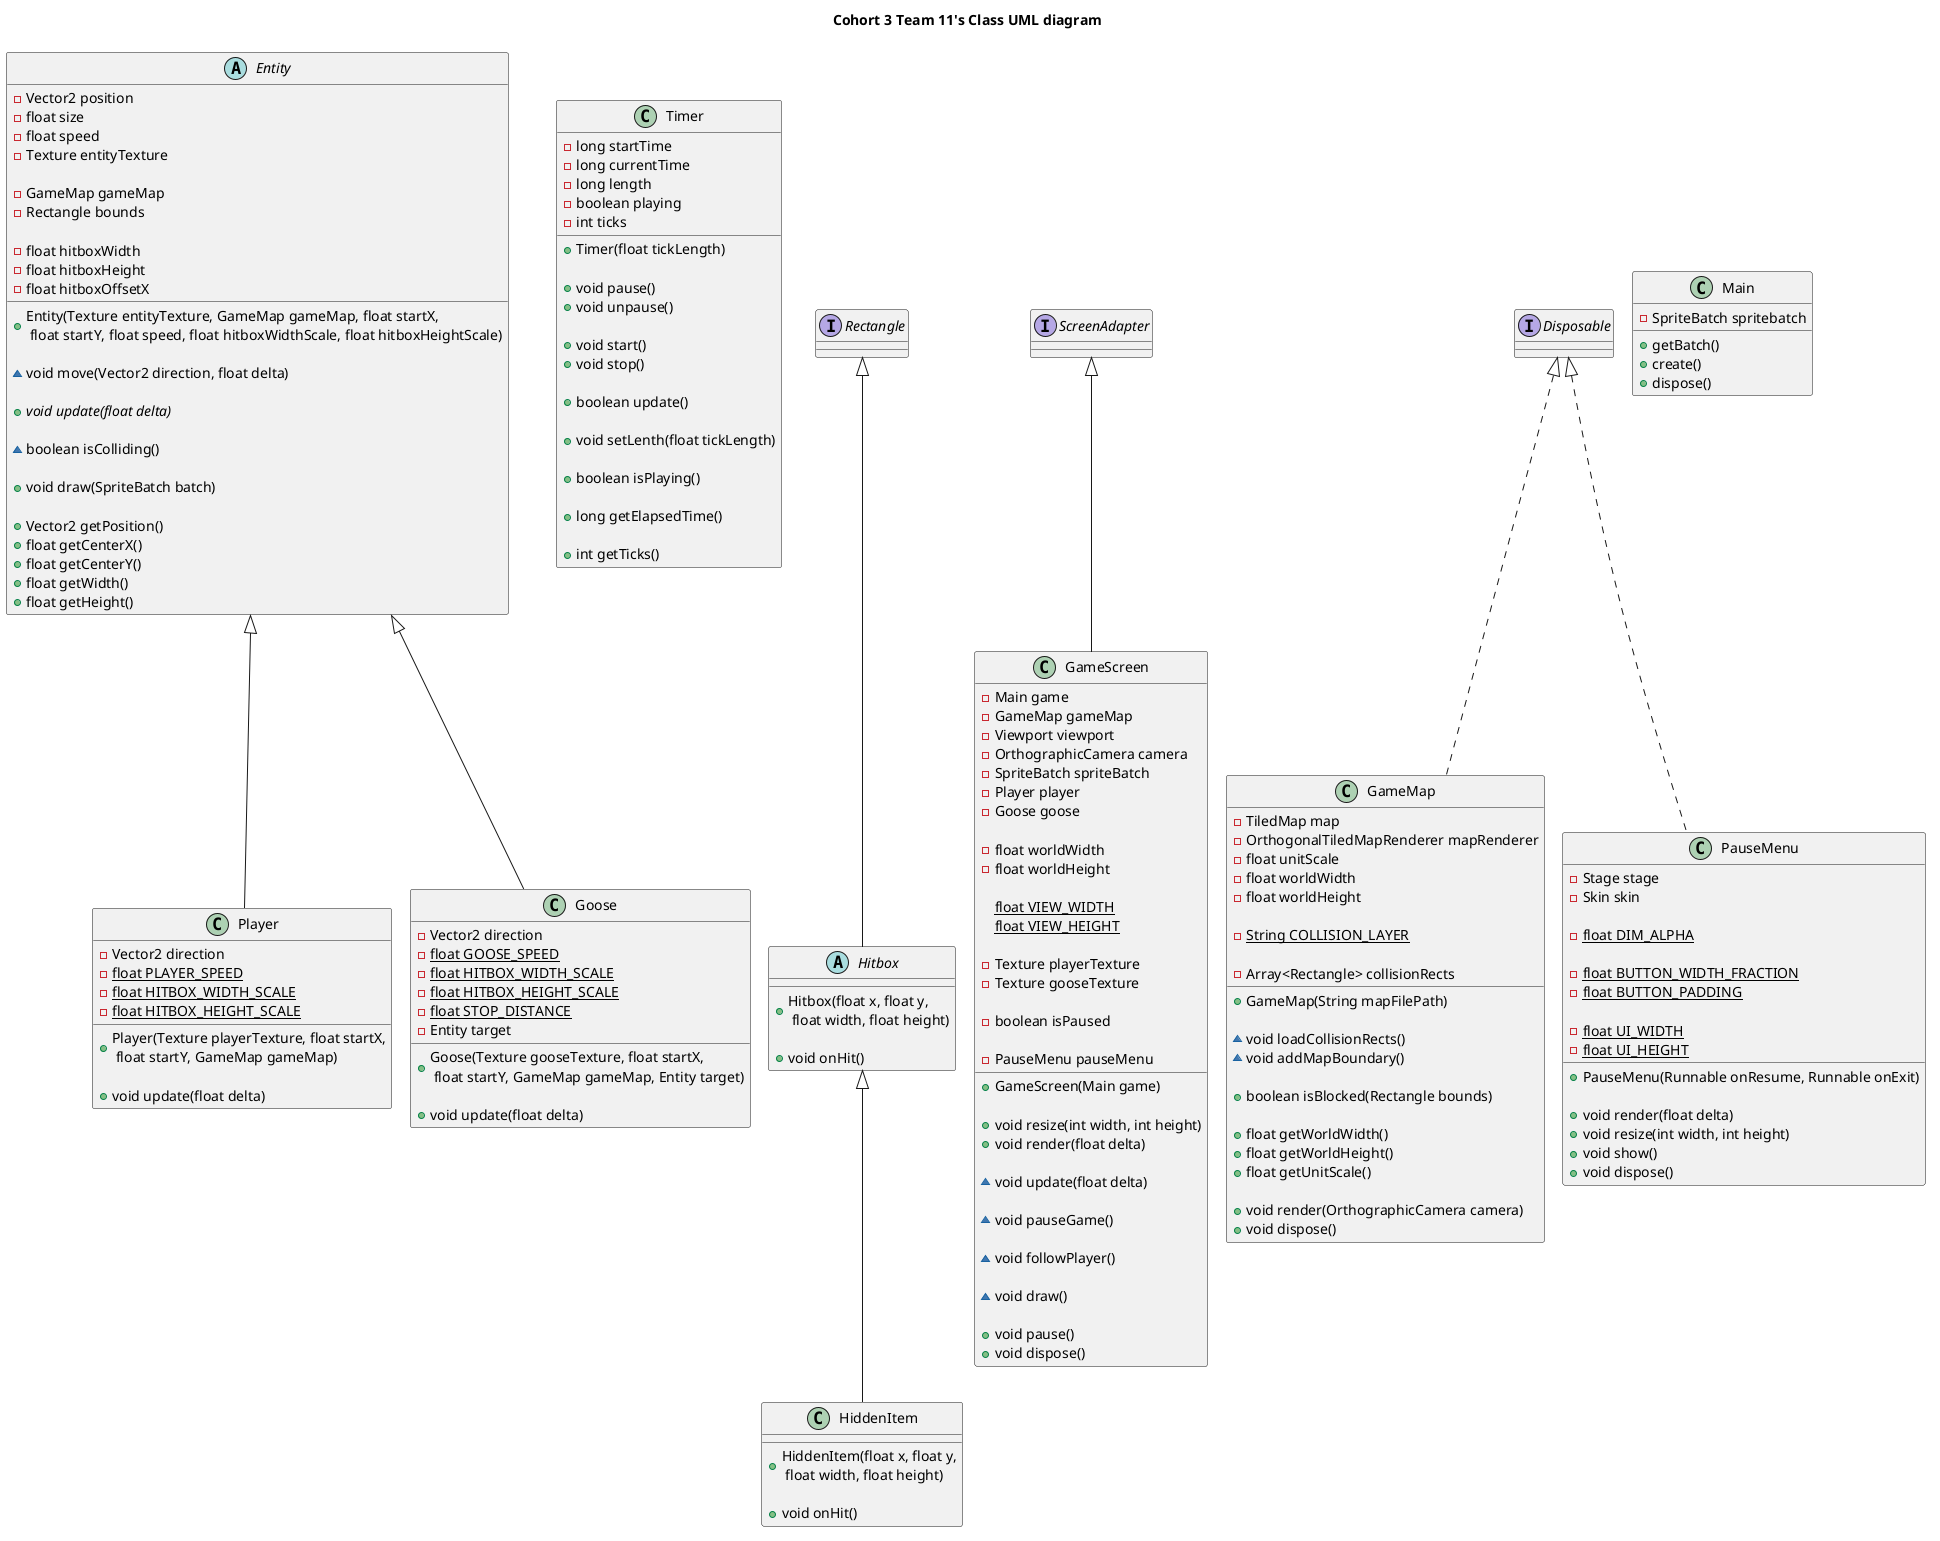

The diagram above was rendered by PlantUML. Its source (embedded in the PNG):
@startuml
title Cohort 3 Team 11's Class UML diagram

abstract class Entity {
	-Vector2 position
	-float size
	-float speed
	-Texture entityTexture
	
	-GameMap gameMap
	-Rectangle bounds
	
	-float hitboxWidth
	-float hitboxHeight
	-float hitboxOffsetX 
	
	+Entity(Texture entityTexture, GameMap gameMap, float startX,\n float startY, float speed, float hitboxWidthScale, float hitboxHeightScale)
	
	~void move(Vector2 direction, float delta)
	
	+{abstract} void update(float delta)
	
	~boolean isColliding()
	
	+void draw(SpriteBatch batch)
	
	+Vector2 getPosition()
	+float getCenterX()
	+float getCenterY()
	+float getWidth()
	+float getHeight()
}

class Player {
	-Vector2 direction
	-{static} float PLAYER_SPEED
	-{static} float HITBOX_WIDTH_SCALE 
	-{static} float HITBOX_HEIGHT_SCALE
	
	+Player(Texture playerTexture, float startX,\n float startY, GameMap gameMap)
	
	+void update(float delta)
}

class Goose {
	-Vector2 direction
	-{static} float GOOSE_SPEED
	-{static} float HITBOX_WIDTH_SCALE
	-{static} float HITBOX_HEIGHT_SCALE
	-{static} float STOP_DISTANCE
	-Entity target
	
	+Goose(Texture gooseTexture, float startX,\n float startY, GameMap gameMap, Entity target)
	
	+void update(float delta)
	
}

class Timer {
	-long startTime
	-long currentTime
	-long length
	-boolean playing
	-int ticks
	
	+Timer(float tickLength)
	
	+void pause()
	+void unpause()
	
	+void start()
	+void stop()
	
	+boolean update()
	
	+void setLenth(float tickLength)
	
	+boolean isPlaying()
	
	+long getElapsedTime()
	
	+int getTicks()
}

interface Rectangle

abstract class Hitbox {
	+Hitbox(float x, float y,\n float width, float height)
	
	+void onHit()
}

class HiddenItem {
	+HiddenItem(float x, float y,\n float width, float height)
	
	+void onHit()
}

class GameScreen {
	-Main game
	-GameMap gameMap
	-Viewport viewport
	-OrthographicCamera camera
	-SpriteBatch spriteBatch
	-Player player
	-Goose goose
	
	-float worldWidth
	-float worldHeight
	
	{static} float VIEW_WIDTH
	{static} float VIEW_HEIGHT
	
	-Texture playerTexture
	-Texture gooseTexture
	
	-boolean isPaused
	
	-PauseMenu pauseMenu
	
	+GameScreen(Main game)
	
	+void resize(int width, int height)
	+void render(float delta)
	
	~void update(float delta)
	
	~void pauseGame()
	
	~void followPlayer()
	
	~void draw()
	
	+void pause()
	+void dispose()
}

class GameMap {
	-TiledMap map
	-OrthogonalTiledMapRenderer mapRenderer
	-float unitScale
	-float worldWidth
	-float worldHeight
	
	-{static} String COLLISION_LAYER
	
	-Array<Rectangle> collisionRects
	
	+GameMap(String mapFilePath)
	
	~void loadCollisionRects()
	~void addMapBoundary()
	
	+boolean isBlocked(Rectangle bounds)
	
	+float getWorldWidth()
	+float getWorldHeight()
	+float getUnitScale()
	
	+void render(OrthographicCamera camera)
	+void dispose()
}

class PauseMenu {
	-Stage stage
	-Skin skin
	
	-{static} float DIM_ALPHA
	
	-{static} float BUTTON_WIDTH_FRACTION
	-{static} float BUTTON_PADDING
	
	-{static} float UI_WIDTH
	-{static} float UI_HEIGHT
	
	+PauseMenu(Runnable onResume, Runnable onExit)
	
	+void render(float delta)
	+void resize(int width, int height)
	+void show()
	+void dispose()
}

interface ScreenAdapter
interface Disposable

class Main {
	-SpriteBatch spritebatch
	
	+getBatch()
	+create()
	+dispose()
}

Entity <|-- Player
Entity <|-- Goose

Rectangle <|-- Hitbox
Hitbox <|-- HiddenItem

ScreenAdapter <|-- GameScreen

Disposable <|.. GameMap
Disposable <|.. PauseMenu
@enduml